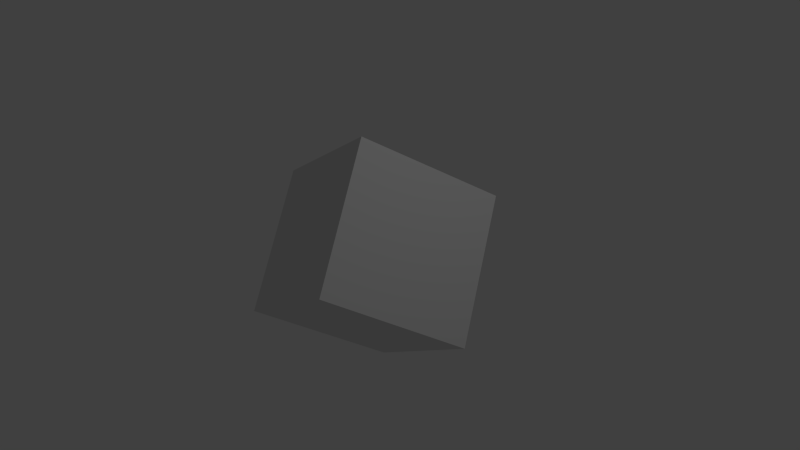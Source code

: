 # Source: testcube.blend  (saved by Blender 2.61.0; exported with 4.5.12 LTS)
import bpy
from mathutils import Matrix  # noqa: F401  (used for matrix-valued properties, if any)

bpy.ops.wm.read_factory_settings(use_empty=True)
scene = bpy.context.scene
scene.name = 'Scene'

# ---- collections
col_collection_1 = bpy.data.collections.new('Collection 1'); scene.collection.children.link(col_collection_1)

# ---- world
world_world = bpy.data.worlds.new('World'); scene.world = world_world
world_world.color = (0.05088, 0.05088, 0.05088)
world_world.use_sun_shadow = False
world_world.sun_shadow_jitter_overblur = 0.0
world_world.cycles.sampling_method = 'MANUAL'
world_world.cycles.sample_map_resolution = 256

# ---- cameras
cam_camera = bpy.data.cameras.new('Camera')
cam_camera.clip_end = 100.0
cam_camera.lens = 35.0
cam_camera.sensor_width = 32.0
cam_camera.sensor_height = 18.0
cam_camera.ortho_scale = 7.314
cam_camera.dof.focus_distance = 0.0
cam_camera.dof.aperture_fstop = 128.0

# ---- lights
light_lamp = bpy.data.lights.new('Lamp', 'POINT')
light_lamp.transmission_factor = 0.0
light_lamp.cutoff_distance = 30.0
light_lamp.energy = 100.0
light_lamp.shadow_buffer_clip_start = 1.001
light_lamp.shadow_soft_size = 1.0
light_lamp.shadow_maximum_resolution = 0.006
light_lamp.use_absolute_resolution = True
light_lamp.cycles.use_multiple_importance_sampling = False

# ---- meshes
me_cube_001 = bpy.data.meshes.new('Cube.001')
me_cube_001.from_pydata([(1.0, 1.0, -1.0), (1.0, -1.0, -1.0), (-1.0, -1.0, -1.0), (-1.0, 1.0, -1.0), (1.0, 1.0, 1.0), (1.0, -1.0, 1.0), (-1.0, -1.0, 1.0), (-1.0, 1.0, 1.0)], [], [(0, 1, 2, 3), (4, 7, 6, 5), (0, 4, 5, 1), (1, 5, 6, 2), (2, 6, 7, 3), (4, 0, 3, 7)])
me_cube_001.use_remesh_preserve_volume = False
me_cube_001.use_remesh_preserve_attributes = False
me_cube_001.use_mirror_vertex_groups = False
me_cube_001.update()

# ---- objects
ob_cube = bpy.data.objects.new('Cube', me_cube_001)
ob_lamp = bpy.data.objects.new('Lamp', light_lamp)
ob_camera = bpy.data.objects.new('Camera', cam_camera)

# ---- transforms, parenting, visibility, modifiers, constraints
ob_cube.location = (7.622e-07, 1.327e-06, 1.711e-06)
ob_cube.rotation_euler = (0.9502, -0.53, -0.1267)
ob_cube.lineart.crease_threshold = 0.0
ob_lamp.location = (4.076, 1.005, 5.904)
ob_lamp.rotation_euler = (0.6503, 0.05522, 1.866)
ob_lamp.lock_rotations_4d = False
ob_lamp.empty_display_type = 'ARROWS'
ob_lamp.color = (0.0, 0.0, 0.0, 0.0)
ob_lamp.lineart.crease_threshold = 0.0
ob_camera.location = (7.481, -6.508, 5.344)
ob_camera.rotation_euler = (1.109, 0.01082, 0.8149)
ob_camera.lock_rotations_4d = False
ob_camera.empty_display_type = 'ARROWS'
ob_camera.color = (0.0, 0.0, 0.0, 0.0)
ob_camera.display_type = 'WIRE'
ob_camera.lineart.crease_threshold = 0.0

# ---- collection membership
col_collection_1.objects.link(ob_cube)
col_collection_1.objects.link(ob_lamp)
col_collection_1.objects.link(ob_camera)

# ---- scene / render settings (as saved in the file)
scene.camera = ob_camera
scene.frame_start = 1; scene.frame_end = 250; scene.frame_set(1)
scene.render.engine = 'BLENDER_EEVEE_NEXT'
scene.render.image_settings.color_mode = 'RGB'
scene.render.image_settings.compression = 90
scene.render.resolution_percentage = 50
scene.render.dither_intensity = 0.0
scene.render.bake_margin = 2
scene.render.bake_bias = 0.0
scene.cycles.use_denoising = False
scene.cycles.samples = 10
scene.cycles.sampling_pattern = 'TABULATED_SOBOL'
scene.cycles.light_sampling_threshold = 0.0
scene.cycles.use_adaptive_sampling = False
scene.cycles.use_light_tree = False
scene.cycles.blur_glossy = 0.0
scene.cycles.volume_bounces = 1
scene.cycles.pixel_filter_type = 'GAUSSIAN'
scene.cycles.sample_clamp_indirect = 0.0
scene.view_settings.view_transform = 'Standard'
bpy.context.view_layer.update()
